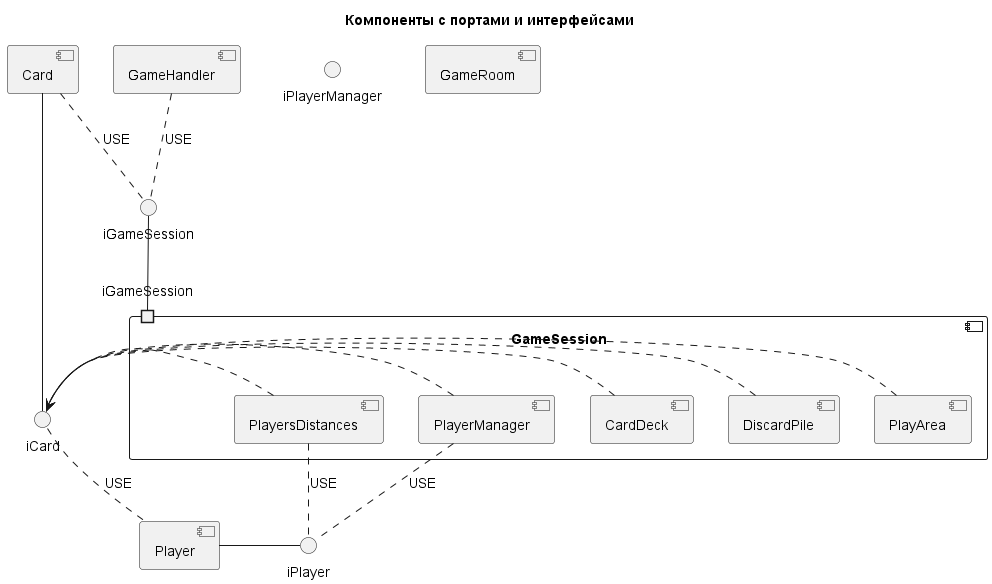

The diagram above was rendered by PlantUML. Its source (embedded in the PNG):
@startuml components
title Компоненты с портами и интерфейсами

' Интерфейсы
interface iGameSession as iGS
interface iCard as iC
interface iPlayer as iP
interface iPlayerManager as iPM

' Компоненты
component GameHandler
component GameRoom
component Card
component Player
component GameSession {
  port iGameSession as GSP1

  component PlayArea
  component DiscardPile
  component CardDeck
  component PlayerManager
  component PlayersDistances
}

' Связи
Card - iC
Player - iP
GSP1 -up- iGS

GameHandler .. iGS : USE
Card .. iGS : USE
PlayArea          .> iC
DiscardPile       .> iC
CardDeck          .> iC
PlayerManager     .> iC
PlayersDistances  .> iC

PlayerManager     .. iP : USE
PlayersDistances  .. iP : USE
Player .up. iC : USE
@enduml